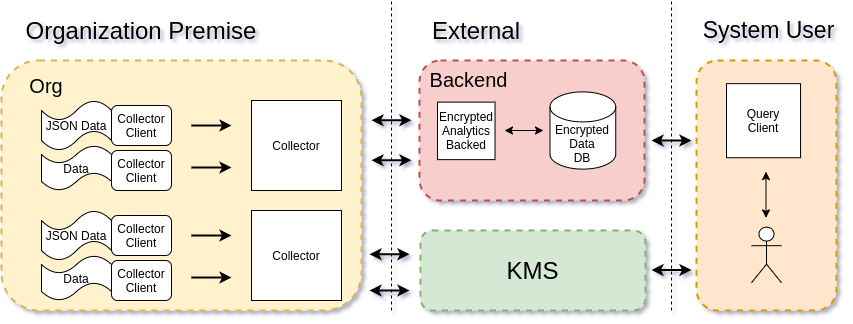

The diagram above was exported from draw.io. Its source (the exported page's mxGraphModel, read from the mxfile embedded in the PNG):
<mxGraphModel dx="1628" dy="900" grid="1" gridSize="10" guides="1" tooltips="1" connect="1" arrows="1" fold="1" page="1" pageScale="1" pageWidth="850" pageHeight="1100" math="0" shadow="0">
  <root>
    <mxCell id="0" />
    <mxCell id="1" parent="0" />
    <mxCell id="5yFZ_3oSsxOh_A7XTApX-65" value="" style="endArrow=none;dashed=1;html=1;strokeWidth=1;" edge="1" parent="1">
      <mxGeometry width="50" height="50" relative="1" as="geometry">
        <mxPoint x="400" y="320" as="sourcePoint" />
        <mxPoint x="400" y="10" as="targetPoint" />
      </mxGeometry>
    </mxCell>
    <mxCell id="C8yE8fXDYdso1M2_L_6l-19" value="&lt;span style=&quot;font-size: 24px&quot;&gt;Organization Premise&lt;/span&gt;" style="text;html=1;strokeColor=none;fillColor=none;align=center;verticalAlign=middle;whiteSpace=wrap;rounded=0;" parent="1" vertex="1">
      <mxGeometry x="30" y="20" width="240" height="40" as="geometry" />
    </mxCell>
    <mxCell id="C8yE8fXDYdso1M2_L_6l-20" value="&lt;font style=&quot;font-size: 24px&quot;&gt;External&lt;br&gt;&lt;/font&gt;" style="text;html=1;strokeColor=none;fillColor=none;align=center;verticalAlign=middle;whiteSpace=wrap;rounded=0;" parent="1" vertex="1">
      <mxGeometry x="440" y="20" width="90" height="40" as="geometry" />
    </mxCell>
    <mxCell id="C8yE8fXDYdso1M2_L_6l-33" value="&lt;font&gt;&lt;font style=&quot;font-size: 23px&quot;&gt;System User&lt;/font&gt;&lt;br&gt;&lt;/font&gt;" style="text;html=1;strokeColor=none;fillColor=none;align=center;verticalAlign=middle;whiteSpace=wrap;rounded=0;" parent="1" vertex="1">
      <mxGeometry x="705" y="20" width="145" height="40" as="geometry" />
    </mxCell>
    <mxCell id="5yFZ_3oSsxOh_A7XTApX-53" value="" style="group" vertex="1" connectable="0" parent="1">
      <mxGeometry x="428" y="70" width="225" height="140" as="geometry" />
    </mxCell>
    <mxCell id="5yFZ_3oSsxOh_A7XTApX-47" value="" style="rounded=1;whiteSpace=wrap;html=1;fillColor=#f8cecc;dashed=1;strokeColor=#b85450;strokeWidth=2;" vertex="1" parent="5yFZ_3oSsxOh_A7XTApX-53">
      <mxGeometry width="225" height="140" as="geometry" />
    </mxCell>
    <mxCell id="5yFZ_3oSsxOh_A7XTApX-49" value="&lt;font style=&quot;font-size: 20px&quot;&gt;Backend&lt;/font&gt;" style="text;html=1;strokeColor=none;fillColor=none;align=center;verticalAlign=middle;whiteSpace=wrap;rounded=0;" vertex="1" parent="5yFZ_3oSsxOh_A7XTApX-53">
      <mxGeometry x="9" width="81" height="37.333333333333336" as="geometry" />
    </mxCell>
    <mxCell id="C8yE8fXDYdso1M2_L_6l-1" value="Encrypted Analytics&lt;br&gt;Backed" style="whiteSpace=wrap;html=1;aspect=fixed;" parent="5yFZ_3oSsxOh_A7XTApX-53" vertex="1">
      <mxGeometry x="18" y="41.62162162162163" width="57.52173913043478" height="57.52173913043478" as="geometry" />
    </mxCell>
    <mxCell id="C8yE8fXDYdso1M2_L_6l-34" value="Encrypted&lt;br&gt;Data&lt;br&gt;DB" style="shape=cylinder3;whiteSpace=wrap;html=1;boundedLbl=1;backgroundOutline=1;size=15;" parent="5yFZ_3oSsxOh_A7XTApX-53" vertex="1">
      <mxGeometry x="130.49686956521745" y="31.403333333333336" width="65.73913043478261" height="77.18918918918921" as="geometry" />
    </mxCell>
    <mxCell id="5yFZ_3oSsxOh_A7XTApX-40" value="" style="endArrow=classic;html=1;strokeWidth=1;startArrow=classic;startFill=1;" edge="1" parent="5yFZ_3oSsxOh_A7XTApX-53">
      <mxGeometry x="-38.26434782608697" y="12.422252252252258" width="41.08695652173913" height="42.882882882882896" as="geometry">
        <mxPoint x="85" y="70" as="sourcePoint" />
        <mxPoint x="124" y="70" as="targetPoint" />
      </mxGeometry>
    </mxCell>
    <mxCell id="5yFZ_3oSsxOh_A7XTApX-54" value="" style="group" vertex="1" connectable="0" parent="1">
      <mxGeometry x="409" y="240" width="235" height="80" as="geometry" />
    </mxCell>
    <mxCell id="5yFZ_3oSsxOh_A7XTApX-45" value="&lt;font style=&quot;font-size: 24px&quot;&gt;KMS&lt;/font&gt;" style="rounded=1;whiteSpace=wrap;html=1;fillColor=#d5e8d4;dashed=1;strokeColor=#82b366;strokeWidth=2;" vertex="1" parent="5yFZ_3oSsxOh_A7XTApX-54">
      <mxGeometry x="20" width="225" height="80.00000000000001" as="geometry" />
    </mxCell>
    <mxCell id="5yFZ_3oSsxOh_A7XTApX-56" value="" style="group" vertex="1" connectable="0" parent="1">
      <mxGeometry x="10" y="70" width="360" height="250" as="geometry" />
    </mxCell>
    <mxCell id="5yFZ_3oSsxOh_A7XTApX-41" value="" style="rounded=1;whiteSpace=wrap;html=1;fillColor=#fff2cc;dashed=1;strokeWidth=2;strokeColor=#d6b656;" vertex="1" parent="5yFZ_3oSsxOh_A7XTApX-56">
      <mxGeometry width="360" height="250" as="geometry" />
    </mxCell>
    <mxCell id="5yFZ_3oSsxOh_A7XTApX-4" value="" style="group" vertex="1" connectable="0" parent="5yFZ_3oSsxOh_A7XTApX-56">
      <mxGeometry x="40" y="40" width="300" height="90" as="geometry" />
    </mxCell>
    <mxCell id="C8yE8fXDYdso1M2_L_6l-7" value="JSON Data" style="shape=tape;whiteSpace=wrap;html=1;" parent="5yFZ_3oSsxOh_A7XTApX-4" vertex="1">
      <mxGeometry width="70" height="50" as="geometry" />
    </mxCell>
    <mxCell id="C8yE8fXDYdso1M2_L_6l-11" value="Data" style="shape=tape;whiteSpace=wrap;html=1;" parent="5yFZ_3oSsxOh_A7XTApX-4" vertex="1">
      <mxGeometry y="45" width="70" height="45" as="geometry" />
    </mxCell>
    <mxCell id="aE9PrX5TMNTwinbZTU0x-1" value="Collector&lt;br&gt;Client" style="rounded=1;whiteSpace=wrap;html=1;" parent="5yFZ_3oSsxOh_A7XTApX-4" vertex="1">
      <mxGeometry x="70" y="5" width="60" height="40" as="geometry" />
    </mxCell>
    <mxCell id="aE9PrX5TMNTwinbZTU0x-2" value="Collector&lt;br&gt;Client" style="rounded=1;whiteSpace=wrap;html=1;" parent="5yFZ_3oSsxOh_A7XTApX-4" vertex="1">
      <mxGeometry x="70" y="50" width="60" height="40" as="geometry" />
    </mxCell>
    <mxCell id="5yFZ_3oSsxOh_A7XTApX-1" value="Collector" style="whiteSpace=wrap;html=1;aspect=fixed;" vertex="1" parent="5yFZ_3oSsxOh_A7XTApX-4">
      <mxGeometry x="210" width="90" height="90" as="geometry" />
    </mxCell>
    <mxCell id="5yFZ_3oSsxOh_A7XTApX-2" value="" style="endArrow=classic;html=1;strokeWidth=2;" edge="1" parent="5yFZ_3oSsxOh_A7XTApX-4">
      <mxGeometry width="50" height="50" relative="1" as="geometry">
        <mxPoint x="150" y="25" as="sourcePoint" />
        <mxPoint x="190" y="25" as="targetPoint" />
      </mxGeometry>
    </mxCell>
    <mxCell id="5yFZ_3oSsxOh_A7XTApX-3" value="" style="endArrow=classic;html=1;strokeWidth=2;" edge="1" parent="5yFZ_3oSsxOh_A7XTApX-4">
      <mxGeometry width="50" height="50" relative="1" as="geometry">
        <mxPoint x="150" y="67" as="sourcePoint" />
        <mxPoint x="190" y="67" as="targetPoint" />
      </mxGeometry>
    </mxCell>
    <mxCell id="5yFZ_3oSsxOh_A7XTApX-5" value="" style="group" vertex="1" connectable="0" parent="5yFZ_3oSsxOh_A7XTApX-56">
      <mxGeometry x="40" y="150" width="300" height="90" as="geometry" />
    </mxCell>
    <mxCell id="5yFZ_3oSsxOh_A7XTApX-6" value="JSON Data" style="shape=tape;whiteSpace=wrap;html=1;" vertex="1" parent="5yFZ_3oSsxOh_A7XTApX-5">
      <mxGeometry width="70" height="50" as="geometry" />
    </mxCell>
    <mxCell id="5yFZ_3oSsxOh_A7XTApX-7" value="Data" style="shape=tape;whiteSpace=wrap;html=1;" vertex="1" parent="5yFZ_3oSsxOh_A7XTApX-5">
      <mxGeometry y="45" width="70" height="45" as="geometry" />
    </mxCell>
    <mxCell id="5yFZ_3oSsxOh_A7XTApX-8" value="Collector&lt;br&gt;Client" style="rounded=1;whiteSpace=wrap;html=1;" vertex="1" parent="5yFZ_3oSsxOh_A7XTApX-5">
      <mxGeometry x="70" y="5" width="60" height="40" as="geometry" />
    </mxCell>
    <mxCell id="5yFZ_3oSsxOh_A7XTApX-9" value="Collector&lt;br&gt;Client" style="rounded=1;whiteSpace=wrap;html=1;" vertex="1" parent="5yFZ_3oSsxOh_A7XTApX-5">
      <mxGeometry x="70" y="50" width="60" height="40" as="geometry" />
    </mxCell>
    <mxCell id="5yFZ_3oSsxOh_A7XTApX-10" value="Collector" style="whiteSpace=wrap;html=1;aspect=fixed;" vertex="1" parent="5yFZ_3oSsxOh_A7XTApX-5">
      <mxGeometry x="210" width="90" height="90" as="geometry" />
    </mxCell>
    <mxCell id="5yFZ_3oSsxOh_A7XTApX-11" value="" style="endArrow=classic;html=1;strokeWidth=2;" edge="1" parent="5yFZ_3oSsxOh_A7XTApX-5">
      <mxGeometry width="50" height="50" relative="1" as="geometry">
        <mxPoint x="150" y="25" as="sourcePoint" />
        <mxPoint x="190" y="25" as="targetPoint" />
      </mxGeometry>
    </mxCell>
    <mxCell id="5yFZ_3oSsxOh_A7XTApX-12" value="" style="endArrow=classic;html=1;strokeWidth=2;" edge="1" parent="5yFZ_3oSsxOh_A7XTApX-5">
      <mxGeometry width="50" height="50" relative="1" as="geometry">
        <mxPoint x="150" y="67" as="sourcePoint" />
        <mxPoint x="190" y="67" as="targetPoint" />
      </mxGeometry>
    </mxCell>
    <mxCell id="5yFZ_3oSsxOh_A7XTApX-13" value="&lt;font style=&quot;font-size: 20px&quot;&gt;Org&lt;/font&gt;" style="text;html=1;strokeColor=none;fillColor=none;align=center;verticalAlign=middle;whiteSpace=wrap;rounded=0;" vertex="1" parent="5yFZ_3oSsxOh_A7XTApX-56">
      <mxGeometry y="5" width="90" height="40" as="geometry" />
    </mxCell>
    <mxCell id="5yFZ_3oSsxOh_A7XTApX-57" value="" style="endArrow=classic;html=1;strokeWidth=2;startArrow=classic;startFill=1;" edge="1" parent="1">
      <mxGeometry x="228" y="233" width="50" height="50" as="geometry">
        <mxPoint x="378" y="300" as="sourcePoint" />
        <mxPoint x="418" y="300" as="targetPoint" />
      </mxGeometry>
    </mxCell>
    <mxCell id="5yFZ_3oSsxOh_A7XTApX-60" value="" style="endArrow=classic;html=1;strokeWidth=2;startArrow=classic;startFill=1;" edge="1" parent="1">
      <mxGeometry x="228" y="197.26" width="50" height="50" as="geometry">
        <mxPoint x="378" y="263.76" as="sourcePoint" />
        <mxPoint x="418" y="263.76" as="targetPoint" />
      </mxGeometry>
    </mxCell>
    <mxCell id="5yFZ_3oSsxOh_A7XTApX-61" value="" style="endArrow=classic;html=1;strokeWidth=2;startArrow=classic;startFill=1;" edge="1" parent="1">
      <mxGeometry x="230" y="102.76" width="50" height="50" as="geometry">
        <mxPoint x="380" y="169.76" as="sourcePoint" />
        <mxPoint x="420" y="169.76" as="targetPoint" />
      </mxGeometry>
    </mxCell>
    <mxCell id="5yFZ_3oSsxOh_A7XTApX-62" value="" style="endArrow=classic;html=1;strokeWidth=2;startArrow=classic;startFill=1;" edge="1" parent="1">
      <mxGeometry x="230" y="62.76" width="50" height="50" as="geometry">
        <mxPoint x="380" y="129.76" as="sourcePoint" />
        <mxPoint x="420" y="129.76" as="targetPoint" />
      </mxGeometry>
    </mxCell>
    <mxCell id="5yFZ_3oSsxOh_A7XTApX-63" value="" style="group" vertex="1" connectable="0" parent="1">
      <mxGeometry x="705" y="70" width="140" height="250" as="geometry" />
    </mxCell>
    <mxCell id="5yFZ_3oSsxOh_A7XTApX-43" value="" style="rounded=1;whiteSpace=wrap;html=1;fillColor=#ffe6cc;dashed=1;strokeColor=#d79b00;strokeWidth=2;" vertex="1" parent="5yFZ_3oSsxOh_A7XTApX-63">
      <mxGeometry width="140" height="250" as="geometry" />
    </mxCell>
    <mxCell id="C8yE8fXDYdso1M2_L_6l-4" value="Query&lt;br&gt;Client" style="whiteSpace=wrap;html=1;aspect=fixed;" parent="5yFZ_3oSsxOh_A7XTApX-63" vertex="1">
      <mxGeometry x="30" y="23.14814814814815" width="74.07407407407408" height="74.07407407407408" as="geometry" />
    </mxCell>
    <mxCell id="C8yE8fXDYdso1M2_L_6l-50" value="" style="shape=umlActor;verticalLabelPosition=bottom;verticalAlign=top;html=1;outlineConnect=0;" parent="5yFZ_3oSsxOh_A7XTApX-63" vertex="1">
      <mxGeometry x="55" y="166.66666666666666" width="30" height="55.55555555555556" as="geometry" />
    </mxCell>
    <mxCell id="5yFZ_3oSsxOh_A7XTApX-51" value="" style="endArrow=classic;html=1;strokeWidth=1;startArrow=classic;startFill=1;" edge="1" parent="5yFZ_3oSsxOh_A7XTApX-63">
      <mxGeometry x="-525.2826086956522" y="-145.5830830830831" width="45.65217391304348" height="42.54254254254255" as="geometry">
        <mxPoint x="69.5" y="157.40740740740742" as="sourcePoint" />
        <mxPoint x="69.5" y="111.11111111111111" as="targetPoint" />
      </mxGeometry>
    </mxCell>
    <mxCell id="5yFZ_3oSsxOh_A7XTApX-64" value="" style="endArrow=classic;html=1;strokeWidth=2;startArrow=classic;startFill=1;" edge="1" parent="1">
      <mxGeometry x="510" y="212.5" width="50" height="50" as="geometry">
        <mxPoint x="660" y="279.5" as="sourcePoint" />
        <mxPoint x="700" y="279.5" as="targetPoint" />
      </mxGeometry>
    </mxCell>
    <mxCell id="5yFZ_3oSsxOh_A7XTApX-66" value="" style="endArrow=none;dashed=1;html=1;strokeWidth=1;" edge="1" parent="1">
      <mxGeometry width="50" height="50" relative="1" as="geometry">
        <mxPoint x="680" y="320" as="sourcePoint" />
        <mxPoint x="680" y="10" as="targetPoint" />
      </mxGeometry>
    </mxCell>
    <mxCell id="5yFZ_3oSsxOh_A7XTApX-67" value="" style="endArrow=classic;html=1;strokeWidth=2;startArrow=classic;startFill=1;" edge="1" parent="1">
      <mxGeometry x="510" y="83" width="50" height="50" as="geometry">
        <mxPoint x="660" y="150" as="sourcePoint" />
        <mxPoint x="700" y="150" as="targetPoint" />
      </mxGeometry>
    </mxCell>
  </root>
</mxGraphModel>